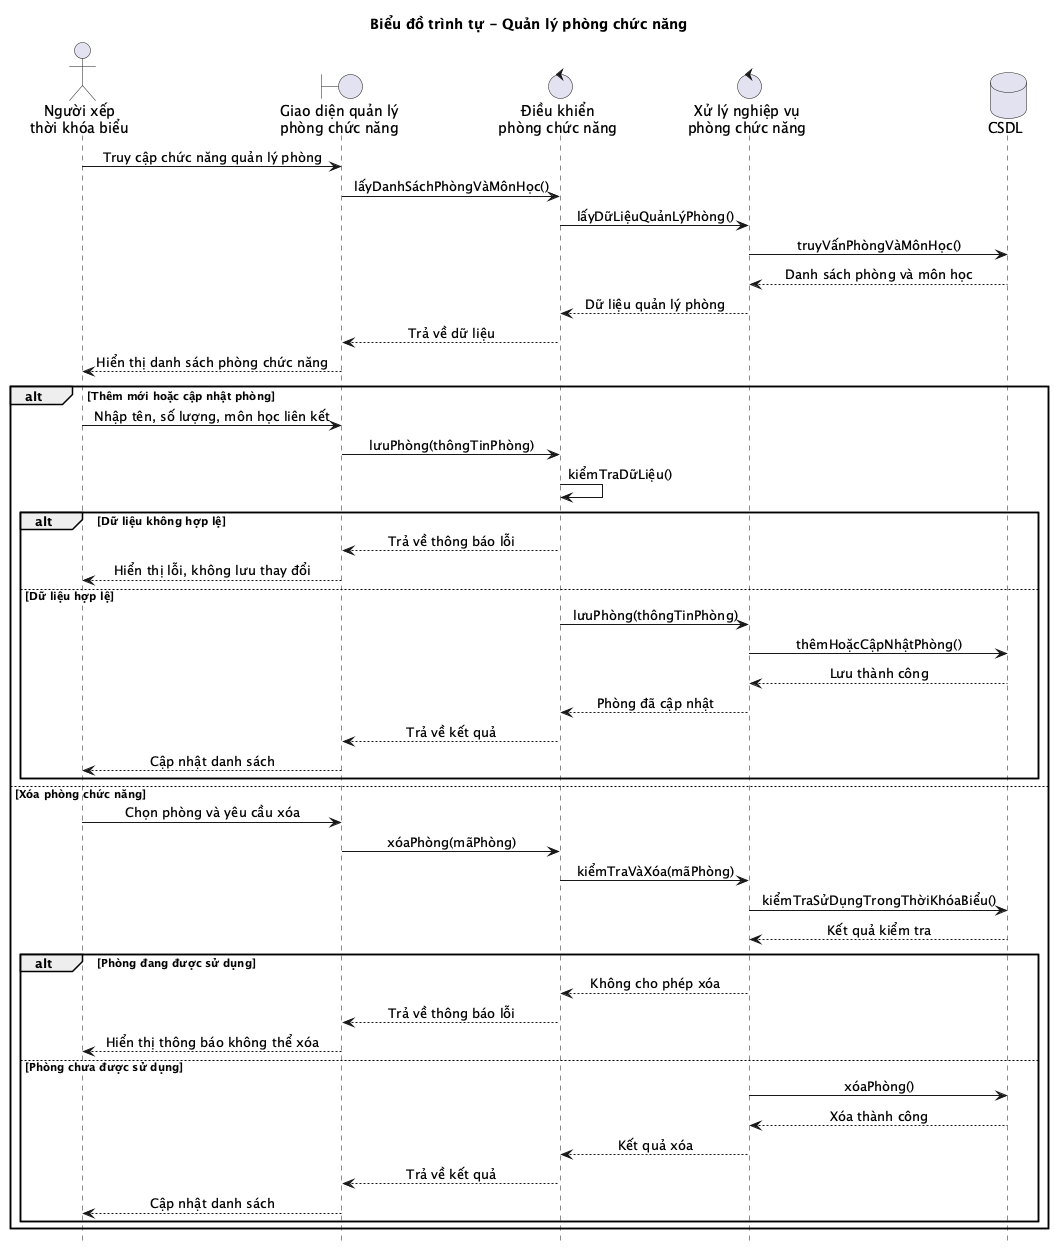

The diagram above was rendered by PlantUML. Its source (embedded in the PNG):
@startuml
title Biểu đồ trình tự - Quản lý phòng chức năng
hide footbox
skinparam sequenceMessageAlign center
skinparam responseMessageBelowArrow true

actor "Người xếp\nthời khóa biểu" as User
boundary "Giao diện quản lý\nphòng chức năng" as UI
control "Điều khiển\nphòng chức năng" as Controller
control "Xử lý nghiệp vụ\nphòng chức năng" as Service
database "CSDL" as DB

User -> UI: Truy cập chức năng quản lý phòng
UI -> Controller: lấyDanhSáchPhòngVàMônHọc()
Controller -> Service: lấyDữLiệuQuảnLýPhòng()
Service -> DB: truyVấnPhòngVàMônHọc()
DB --> Service: Danh sách phòng và môn học
Service --> Controller: Dữ liệu quản lý phòng
Controller --> UI: Trả về dữ liệu
UI --> User: Hiển thị danh sách phòng chức năng

alt Thêm mới hoặc cập nhật phòng
    User -> UI: Nhập tên, số lượng, môn học liên kết
    UI -> Controller: lưuPhòng(thôngTinPhòng)
    Controller -> Controller: kiểmTraDữLiệu()
    alt Dữ liệu không hợp lệ
        Controller --> UI: Trả về thông báo lỗi
        UI --> User: Hiển thị lỗi, không lưu thay đổi
    else Dữ liệu hợp lệ
        Controller -> Service: lưuPhòng(thôngTinPhòng)
        Service -> DB: thêmHoặcCậpNhậtPhòng()
        DB --> Service: Lưu thành công
        Service --> Controller: Phòng đã cập nhật
        Controller --> UI: Trả về kết quả
        UI --> User: Cập nhật danh sách
    end
else Xóa phòng chức năng
    User -> UI: Chọn phòng và yêu cầu xóa
    UI -> Controller: xóaPhòng(mãPhòng)
    Controller -> Service: kiểmTraVàXóa(mãPhòng)
    Service -> DB: kiểmTraSửDụngTrongThờiKhóaBiểu()
    DB --> Service: Kết quả kiểm tra
    alt Phòng đang được sử dụng
        Service --> Controller: Không cho phép xóa
        Controller --> UI: Trả về thông báo lỗi
        UI --> User: Hiển thị thông báo không thể xóa
    else Phòng chưa được sử dụng
        Service -> DB: xóaPhòng()
        DB --> Service: Xóa thành công
        Service --> Controller: Kết quả xóa
        Controller --> UI: Trả về kết quả
        UI --> User: Cập nhật danh sách
    end
end
@enduml